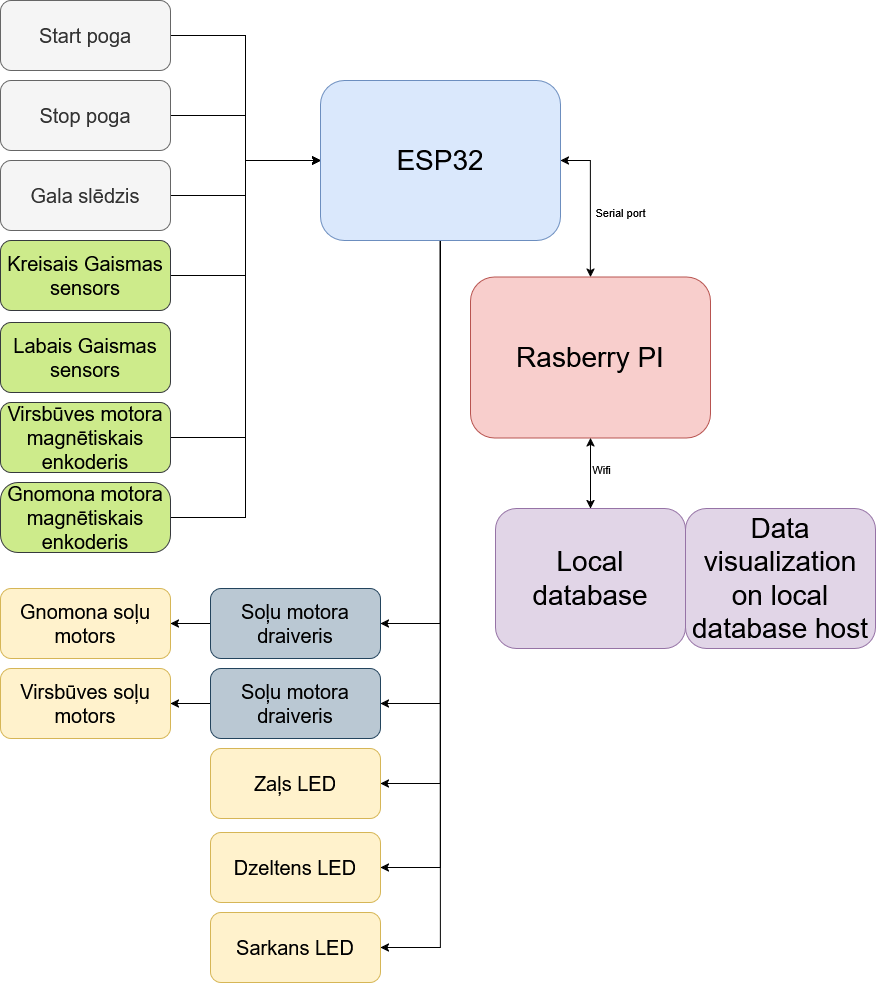

The diagram above was exported from draw.io. Its source (the exported page's mxGraphModel, read from the mxfile embedded in the PNG):
<mxGraphModel dx="2946" dy="1119" grid="1" gridSize="10" guides="1" tooltips="1" connect="1" arrows="1" fold="1" page="1" pageScale="1" pageWidth="1169" pageHeight="827" math="0" shadow="0">
  <root>
    <mxCell id="0" />
    <mxCell id="1" parent="0" />
    <mxCell id="NUgSw2iUIlHP_GID26YR-17" style="edgeStyle=orthogonalEdgeStyle;rounded=0;orthogonalLoop=1;jettySize=auto;html=1;entryX=1;entryY=0.5;entryDx=0;entryDy=0;" parent="1" source="o7E6hG1SVeUKpx6AYwvy-1" target="NUgSw2iUIlHP_GID26YR-11" edge="1">
      <mxGeometry relative="1" as="geometry" />
    </mxCell>
    <mxCell id="NUgSw2iUIlHP_GID26YR-18" style="edgeStyle=orthogonalEdgeStyle;rounded=0;orthogonalLoop=1;jettySize=auto;html=1;exitX=0.5;exitY=1;exitDx=0;exitDy=0;entryX=1;entryY=0.5;entryDx=0;entryDy=0;" parent="1" source="o7E6hG1SVeUKpx6AYwvy-1" target="NUgSw2iUIlHP_GID26YR-12" edge="1">
      <mxGeometry relative="1" as="geometry" />
    </mxCell>
    <mxCell id="NUgSw2iUIlHP_GID26YR-19" style="edgeStyle=orthogonalEdgeStyle;rounded=0;orthogonalLoop=1;jettySize=auto;html=1;entryX=1;entryY=0.5;entryDx=0;entryDy=0;" parent="1" source="o7E6hG1SVeUKpx6AYwvy-1" target="NUgSw2iUIlHP_GID26YR-4" edge="1">
      <mxGeometry relative="1" as="geometry" />
    </mxCell>
    <mxCell id="NUgSw2iUIlHP_GID26YR-20" style="edgeStyle=orthogonalEdgeStyle;rounded=0;orthogonalLoop=1;jettySize=auto;html=1;entryX=1;entryY=0.5;entryDx=0;entryDy=0;" parent="1" source="o7E6hG1SVeUKpx6AYwvy-1" target="NUgSw2iUIlHP_GID26YR-5" edge="1">
      <mxGeometry relative="1" as="geometry" />
    </mxCell>
    <mxCell id="NUgSw2iUIlHP_GID26YR-27" value="Serial port" style="edgeStyle=orthogonalEdgeStyle;rounded=0;orthogonalLoop=1;jettySize=auto;html=1;startArrow=classic;startFill=1;exitX=1;exitY=0.5;exitDx=0;exitDy=0;" parent="1" source="o7E6hG1SVeUKpx6AYwvy-1" target="NUgSw2iUIlHP_GID26YR-13" edge="1">
      <mxGeometry x="0.1195" y="30" relative="1" as="geometry">
        <mxPoint as="offset" />
      </mxGeometry>
    </mxCell>
    <mxCell id="uQfCdMguqny3q3F478BN-4" style="edgeStyle=orthogonalEdgeStyle;rounded=0;orthogonalLoop=1;jettySize=auto;html=1;entryX=1;entryY=0.5;entryDx=0;entryDy=0;" edge="1" parent="1" source="o7E6hG1SVeUKpx6AYwvy-1" target="uQfCdMguqny3q3F478BN-3">
      <mxGeometry relative="1" as="geometry" />
    </mxCell>
    <mxCell id="o7E6hG1SVeUKpx6AYwvy-1" value="&lt;font style=&quot;font-size: 28px;&quot;&gt;ESP32&lt;/font&gt;" style="rounded=1;whiteSpace=wrap;html=1;fillColor=#dae8fc;strokeColor=#6c8ebf;" parent="1" vertex="1">
      <mxGeometry x="430" y="98" width="240" height="160" as="geometry" />
    </mxCell>
    <mxCell id="NUgSw2iUIlHP_GID26YR-2" value="&lt;font style=&quot;font-size: 20px;&quot;&gt;Gnomona soļu motors&lt;/font&gt;" style="rounded=1;whiteSpace=wrap;html=1;fillColor=#fff2cc;strokeColor=#d6b656;" parent="1" vertex="1">
      <mxGeometry x="110" y="606" width="170" height="70" as="geometry" />
    </mxCell>
    <mxCell id="NUgSw2iUIlHP_GID26YR-3" value="&lt;font style=&quot;font-size: 20px;&quot;&gt;Virsbūves soļu motors&lt;/font&gt;" style="rounded=1;whiteSpace=wrap;html=1;fillColor=#fff2cc;strokeColor=#d6b656;" parent="1" vertex="1">
      <mxGeometry x="110" y="686" width="170" height="70" as="geometry" />
    </mxCell>
    <mxCell id="NUgSw2iUIlHP_GID26YR-4" value="&lt;font style=&quot;font-size: 20px;&quot;&gt;Zaļs LED&lt;/font&gt;" style="rounded=1;whiteSpace=wrap;html=1;fillColor=#fff2cc;strokeColor=#d6b656;" parent="1" vertex="1">
      <mxGeometry x="320" y="766" width="170" height="70" as="geometry" />
    </mxCell>
    <mxCell id="NUgSw2iUIlHP_GID26YR-5" value="&lt;font style=&quot;font-size: 20px;&quot;&gt;Sarkans LED&lt;/font&gt;" style="rounded=1;whiteSpace=wrap;html=1;fillColor=#fff2cc;strokeColor=#d6b656;" parent="1" vertex="1">
      <mxGeometry x="320" y="930" width="170" height="70" as="geometry" />
    </mxCell>
    <mxCell id="NUgSw2iUIlHP_GID26YR-21" style="edgeStyle=orthogonalEdgeStyle;rounded=0;orthogonalLoop=1;jettySize=auto;html=1;entryX=0;entryY=0.5;entryDx=0;entryDy=0;" parent="1" source="NUgSw2iUIlHP_GID26YR-6" target="o7E6hG1SVeUKpx6AYwvy-1" edge="1">
      <mxGeometry relative="1" as="geometry" />
    </mxCell>
    <mxCell id="NUgSw2iUIlHP_GID26YR-6" value="&lt;font style=&quot;font-size: 20px;&quot;&gt;Start poga&lt;/font&gt;" style="rounded=1;whiteSpace=wrap;html=1;fillColor=#f5f5f5;fontColor=#333333;strokeColor=#666666;" parent="1" vertex="1">
      <mxGeometry x="110" y="18" width="170" height="70" as="geometry" />
    </mxCell>
    <mxCell id="NUgSw2iUIlHP_GID26YR-22" style="edgeStyle=orthogonalEdgeStyle;rounded=0;orthogonalLoop=1;jettySize=auto;html=1;entryX=0;entryY=0.5;entryDx=0;entryDy=0;" parent="1" source="NUgSw2iUIlHP_GID26YR-8" target="o7E6hG1SVeUKpx6AYwvy-1" edge="1">
      <mxGeometry relative="1" as="geometry" />
    </mxCell>
    <mxCell id="NUgSw2iUIlHP_GID26YR-8" value="&lt;div&gt;&lt;font style=&quot;font-size: 20px;&quot;&gt;Stop poga&lt;/font&gt;&lt;/div&gt;" style="rounded=1;whiteSpace=wrap;html=1;fillColor=#f5f5f5;fontColor=#333333;strokeColor=#666666;" parent="1" vertex="1">
      <mxGeometry x="110" y="98" width="170" height="70" as="geometry" />
    </mxCell>
    <mxCell id="NUgSw2iUIlHP_GID26YR-23" style="edgeStyle=orthogonalEdgeStyle;rounded=0;orthogonalLoop=1;jettySize=auto;html=1;entryX=0;entryY=0.5;entryDx=0;entryDy=0;" parent="1" source="NUgSw2iUIlHP_GID26YR-9" target="o7E6hG1SVeUKpx6AYwvy-1" edge="1">
      <mxGeometry relative="1" as="geometry" />
    </mxCell>
    <mxCell id="NUgSw2iUIlHP_GID26YR-9" value="&lt;div&gt;&lt;font style=&quot;font-size: 20px;&quot;&gt;Gala slēdzis&lt;/font&gt;&lt;/div&gt;" style="rounded=1;whiteSpace=wrap;html=1;fillColor=#f5f5f5;fontColor=#333333;strokeColor=#666666;" parent="1" vertex="1">
      <mxGeometry x="110" y="178" width="170" height="70" as="geometry" />
    </mxCell>
    <mxCell id="NUgSw2iUIlHP_GID26YR-24" style="edgeStyle=orthogonalEdgeStyle;rounded=0;orthogonalLoop=1;jettySize=auto;html=1;entryX=0;entryY=0.5;entryDx=0;entryDy=0;" parent="1" source="NUgSw2iUIlHP_GID26YR-10" target="o7E6hG1SVeUKpx6AYwvy-1" edge="1">
      <mxGeometry relative="1" as="geometry" />
    </mxCell>
    <mxCell id="NUgSw2iUIlHP_GID26YR-10" value="&lt;div&gt;&lt;font style=&quot;font-size: 20px;&quot;&gt;Kreisais Gaismas sensors&lt;/font&gt;&lt;/div&gt;" style="rounded=1;whiteSpace=wrap;html=1;fillColor=#cdeb8b;strokeColor=#36393d;" parent="1" vertex="1">
      <mxGeometry x="110" y="258" width="170" height="70" as="geometry" />
    </mxCell>
    <mxCell id="NUgSw2iUIlHP_GID26YR-25" style="edgeStyle=orthogonalEdgeStyle;rounded=0;orthogonalLoop=1;jettySize=auto;html=1;entryX=1;entryY=0.5;entryDx=0;entryDy=0;" parent="1" source="NUgSw2iUIlHP_GID26YR-11" target="NUgSw2iUIlHP_GID26YR-2" edge="1">
      <mxGeometry relative="1" as="geometry" />
    </mxCell>
    <mxCell id="NUgSw2iUIlHP_GID26YR-11" value="&lt;font style=&quot;font-size: 20px;&quot;&gt;Soļu motora draiveris&lt;/font&gt;" style="rounded=1;whiteSpace=wrap;html=1;fillColor=#bac8d3;strokeColor=#23445d;" parent="1" vertex="1">
      <mxGeometry x="320" y="606" width="170" height="70" as="geometry" />
    </mxCell>
    <mxCell id="NUgSw2iUIlHP_GID26YR-26" value="" style="edgeStyle=orthogonalEdgeStyle;rounded=0;orthogonalLoop=1;jettySize=auto;html=1;" parent="1" source="NUgSw2iUIlHP_GID26YR-12" target="NUgSw2iUIlHP_GID26YR-3" edge="1">
      <mxGeometry relative="1" as="geometry" />
    </mxCell>
    <mxCell id="NUgSw2iUIlHP_GID26YR-12" value="&lt;font style=&quot;font-size: 20px;&quot;&gt;Soļu motora draiveris&lt;/font&gt;" style="rounded=1;whiteSpace=wrap;html=1;fillColor=#bac8d3;strokeColor=#23445d;" parent="1" vertex="1">
      <mxGeometry x="320" y="686" width="170" height="70" as="geometry" />
    </mxCell>
    <mxCell id="NUgSw2iUIlHP_GID26YR-13" value="&lt;font style=&quot;font-size: 28px;&quot;&gt;Rasberry PI&lt;/font&gt;" style="rounded=1;whiteSpace=wrap;html=1;fillColor=#f8cecc;strokeColor=#b85450;" parent="1" vertex="1">
      <mxGeometry x="580" y="294.5" width="240" height="161" as="geometry" />
    </mxCell>
    <mxCell id="NUgSw2iUIlHP_GID26YR-28" style="edgeStyle=orthogonalEdgeStyle;rounded=0;orthogonalLoop=1;jettySize=auto;html=1;entryX=0.5;entryY=1;entryDx=0;entryDy=0;startArrow=classic;startFill=1;" parent="1" source="NUgSw2iUIlHP_GID26YR-14" target="NUgSw2iUIlHP_GID26YR-13" edge="1">
      <mxGeometry relative="1" as="geometry" />
    </mxCell>
    <mxCell id="uQfCdMguqny3q3F478BN-1" value="Wifi" style="edgeLabel;html=1;align=center;verticalAlign=middle;resizable=0;points=[];" vertex="1" connectable="0" parent="NUgSw2iUIlHP_GID26YR-28">
      <mxGeometry x="0.1292" relative="1" as="geometry">
        <mxPoint x="10" as="offset" />
      </mxGeometry>
    </mxCell>
    <mxCell id="NUgSw2iUIlHP_GID26YR-14" value="&lt;font style=&quot;font-size: 28px;&quot;&gt;Local database&lt;/font&gt;" style="rounded=1;whiteSpace=wrap;html=1;fillColor=#e1d5e7;strokeColor=#9673a6;" parent="1" vertex="1">
      <mxGeometry x="605" y="526" width="190" height="140" as="geometry" />
    </mxCell>
    <mxCell id="NUgSw2iUIlHP_GID26YR-31" style="edgeStyle=orthogonalEdgeStyle;rounded=0;orthogonalLoop=1;jettySize=auto;html=1;entryX=0;entryY=0.5;entryDx=0;entryDy=0;" parent="1" source="NUgSw2iUIlHP_GID26YR-29" target="o7E6hG1SVeUKpx6AYwvy-1" edge="1">
      <mxGeometry relative="1" as="geometry" />
    </mxCell>
    <mxCell id="NUgSw2iUIlHP_GID26YR-29" value="&lt;font style=&quot;font-size: 20px;&quot;&gt;Gnomona motora magnētiskais enkoderis&lt;/font&gt;" style="rounded=1;whiteSpace=wrap;html=1;arcSize=25;fillColor=#cdeb8b;strokeColor=#36393d;" parent="1" vertex="1">
      <mxGeometry x="110" y="500" width="170" height="70" as="geometry" />
    </mxCell>
    <mxCell id="NUgSw2iUIlHP_GID26YR-32" style="edgeStyle=orthogonalEdgeStyle;rounded=0;orthogonalLoop=1;jettySize=auto;html=1;entryX=0;entryY=0.5;entryDx=0;entryDy=0;" parent="1" source="NUgSw2iUIlHP_GID26YR-30" target="o7E6hG1SVeUKpx6AYwvy-1" edge="1">
      <mxGeometry relative="1" as="geometry" />
    </mxCell>
    <mxCell id="NUgSw2iUIlHP_GID26YR-30" value="&lt;font style=&quot;font-size: 20px;&quot;&gt;Virsbūves motora magnētiskais enkoderis&lt;/font&gt;" style="rounded=1;whiteSpace=wrap;html=1;fillColor=#cdeb8b;strokeColor=#36393d;" parent="1" vertex="1">
      <mxGeometry x="110" y="420" width="170" height="70" as="geometry" />
    </mxCell>
    <mxCell id="uQfCdMguqny3q3F478BN-2" value="&lt;font style=&quot;font-size: 28px;&quot;&gt;Data visualization on local database host&lt;/font&gt;" style="rounded=1;whiteSpace=wrap;html=1;fillColor=#e1d5e7;strokeColor=#9673a6;" vertex="1" parent="1">
      <mxGeometry x="795" y="526" width="190" height="140" as="geometry" />
    </mxCell>
    <mxCell id="uQfCdMguqny3q3F478BN-3" value="&lt;font style=&quot;font-size: 20px;&quot;&gt;Dzeltens LED&lt;/font&gt;" style="rounded=1;whiteSpace=wrap;html=1;fillColor=#fff2cc;strokeColor=#d6b656;" vertex="1" parent="1">
      <mxGeometry x="320" y="850" width="170" height="70" as="geometry" />
    </mxCell>
    <mxCell id="uQfCdMguqny3q3F478BN-5" value="&lt;div&gt;&lt;font style=&quot;font-size: 20px;&quot;&gt;Labais Gaismas sensors&lt;/font&gt;&lt;/div&gt;" style="rounded=1;whiteSpace=wrap;html=1;fillColor=#cdeb8b;strokeColor=#36393d;" vertex="1" parent="1">
      <mxGeometry x="110" y="340" width="170" height="70" as="geometry" />
    </mxCell>
  </root>
</mxGraphModel>